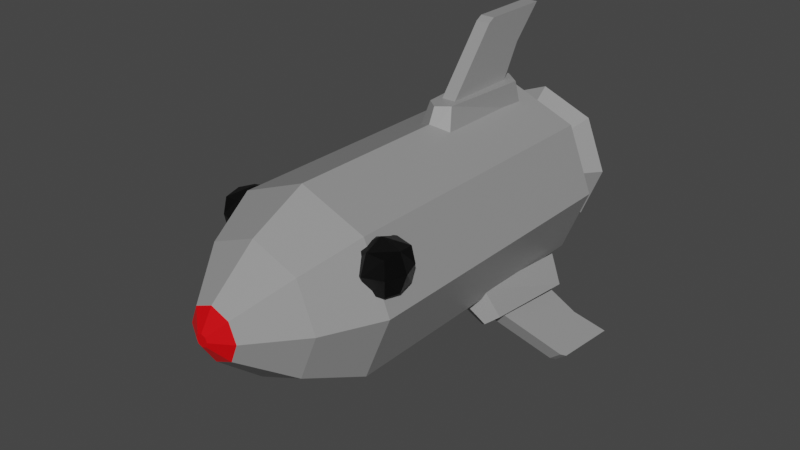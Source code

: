 # Source: homing_missile.blend  (saved by Blender 3.2.14; exported with 4.5.12 LTS)
import bpy
from mathutils import Matrix  # noqa: F401  (used for matrix-valued properties, if any)

bpy.ops.wm.read_factory_settings(use_empty=True)
scene = bpy.context.scene
scene.name = 'Scene'

# ---- collections
col_main_body = bpy.data.collections.new('Main body'); scene.collection.children.link(col_main_body)
col_eyes = bpy.data.collections.new('Eyes'); scene.collection.children.link(col_eyes)
col_fins = bpy.data.collections.new('Fins'); scene.collection.children.link(col_fins)
col_bottom_left = bpy.data.collections.new('Bottom left'); col_fins.children.link(col_bottom_left)
col_bottom_right = bpy.data.collections.new('Bottom right'); col_fins.children.link(col_bottom_right)
col_top = bpy.data.collections.new('Top '); col_fins.children.link(col_top)

# ---- materials (node trees are filled in below, after node groups)
mat_material = bpy.data.materials.new('Material')
mat_material.alpha_threshold = 0.0
mat_material.use_transparent_shadow = False
mat_material.line_color = (0.0, 0.0, 0.0, 1.0)
mat_material_002 = bpy.data.materials.new('Material.002')
mat_material_002.alpha_threshold = 0.0
mat_material_002.use_transparent_shadow = False
mat_material_002.line_color = (0.0, 0.0, 0.0, 1.0)
mat_material_001 = bpy.data.materials.new('Material.001')
mat_material_001.alpha_threshold = 0.0
mat_material_001.use_transparent_shadow = False
mat_material_001.line_color = (0.0, 0.0, 0.0, 1.0)

# ---- material node trees
mat_material.use_nodes = True; mat_material.node_tree.nodes.clear()
_N = mat_material.node_tree.nodes; _L = mat_material.node_tree.links
n0 = _N.new('ShaderNodeOutputMaterial'); n0.name = 'Material Output'; n0.location = (300, 300)
n1 = _N.new('ShaderNodeBsdfPrincipled'); n1.name = 'Principled BSDF'; n1.location = (10, 300)
n1.distribution = 'GGX'
n1.subsurface_method = 'RANDOM_WALK_SKIN'
n1.inputs[0].default_value = (0.2957, 0.2957, 0.2957, 1.0)
n1.inputs[2].default_value = 0.4
n1.inputs[3].default_value = 1.45
n1.inputs[27].default_value = (0.0, 0.0, 0.0, 1.0)
n1.inputs[28].default_value = 1.0
_L.new(n1.outputs[0], n0.inputs[0])
n0.is_active_output = True
mat_material_002.use_nodes = True; mat_material_002.node_tree.nodes.clear()
_N = mat_material_002.node_tree.nodes; _L = mat_material_002.node_tree.links
n0 = _N.new('ShaderNodeOutputMaterial'); n0.name = 'Material Output'; n0.location = (300, 300)
n1 = _N.new('ShaderNodeBsdfPrincipled'); n1.name = 'Principled BSDF'; n1.location = (10, 300)
n1.distribution = 'GGX'
n1.subsurface_method = 'RANDOM_WALK_SKIN'
n1.inputs[0].default_value = (0.8, 0.0, 0.003043, 1.0)
n1.inputs[2].default_value = 0.4
n1.inputs[3].default_value = 1.45
n1.inputs[27].default_value = (0.0, 0.0, 0.0, 1.0)
n1.inputs[28].default_value = 1.0
_L.new(n1.outputs[0], n0.inputs[0])
n0.is_active_output = True
mat_material_001.use_nodes = True; mat_material_001.node_tree.nodes.clear()
_N = mat_material_001.node_tree.nodes; _L = mat_material_001.node_tree.links
n0 = _N.new('ShaderNodeOutputMaterial'); n0.name = 'Material Output'; n0.location = (300, 300)
n1 = _N.new('ShaderNodeBsdfPrincipled'); n1.name = 'Principled BSDF'; n1.location = (10, 300)
n1.distribution = 'GGX'
n1.subsurface_method = 'RANDOM_WALK_SKIN'
n1.inputs[0].default_value = (0.0, 0.0, 0.0, 1.0)
n1.inputs[2].default_value = 0.4
n1.inputs[3].default_value = 1.45
n1.inputs[27].default_value = (0.0, 0.0, 0.0, 1.0)
n1.inputs[28].default_value = 1.0
_L.new(n1.outputs[0], n0.inputs[0])
n0.is_active_output = True

# ---- world
world_world = bpy.data.worlds.new('World'); scene.world = world_world
world_world.use_nodes = True; world_world.node_tree.nodes.clear()
_N = world_world.node_tree.nodes; _L = world_world.node_tree.links
n0 = _N.new('ShaderNodeOutputWorld'); n0.name = 'World Output'; n0.location = (300, 300)
n1 = _N.new('ShaderNodeBackground'); n1.name = 'Background'; n1.location = (10, 300)
n1.inputs[0].default_value = (0.05088, 0.05088, 0.05088, 1.0)
_L.new(n1.outputs[0], n0.inputs[0])
n0.is_active_output = True
world_world.color = (0.05088, 0.05088, 0.05088)
world_world.use_sun_shadow = False
world_world.sun_shadow_jitter_overblur = 0.0

# ---- meshes
me_cube = bpy.data.meshes.new('Cube')
me_cube.from_pydata([(0.4428, 2.296, 0.4428), (0.4428, 2.296, -0.4428), (1.0, -2.296, 1.0), (1.0, -2.296, -1.0), (-0.4428, 2.296, 0.4428), (-0.4428, 2.296, -0.4428), (-1.0, -2.296, 1.0), (-1.0, -2.296, -1.0), (0.0, 2.296, 0.6197), (0.6197, 2.296, 1.94e-08), (-0.6197, 2.296, 1.94e-08), (0.0, 2.296, -0.6197), (-1.4, -2.296, 0.0), (0.0, -2.296, 1.4), (1.4, -2.296, 0.0), (0.0, -2.296, -1.4), (0.0, 2.296, -1.4), (-1.0, 2.296, -1.0), (1.4, 2.296, 0.0), (1.0, 2.296, -1.0), (-1.4, 2.296, 0.0), (0.0, 2.296, 1.4), (1.0, 2.296, 1.0), (-1.0, 2.296, 1.0), (0.4428, 2.401, 0.4428), (0.4428, 2.401, -0.4428), (-0.4428, 2.401, 0.4428), (-0.4428, 2.401, -0.4428), (0.0, 2.401, 0.6197), (0.6197, 2.401, 1.94e-08), (-0.6197, 2.401, 1.94e-08), (0.0, 2.401, -0.6197), (0.5999, 2.756, 0.5999), (0.5999, 2.756, -0.5999), (-0.5999, 2.756, 0.5999), (-0.5999, 2.756, -0.5999), (0.0, 2.756, 0.8396), (0.8396, 2.756, -8.372e-08), (-0.8396, 2.756, -8.372e-08), (0.0, 2.756, -0.8396), (0.8115, 3.125, 0.8115), (0.8115, 3.125, -0.8115), (-0.8115, 3.125, 0.8115), (-0.8115, 3.125, -0.8115), (0.0, 3.125, 1.136), (1.136, 3.125, -9.961e-08), (-1.136, 3.125, -9.961e-08), (0.0, 3.125, -1.136), (0.7052, -3.153, 0.7052), (0.7052, -3.153, -0.7052), (-0.7052, -3.153, 0.7052), (-0.7052, -3.153, -0.7052), (-0.987, -3.153, 4.554e-08), (0.0, -3.153, 0.987), (0.987, -3.153, 4.554e-08), (0.0, -3.153, -0.987), (0.2799, -3.86, 0.2799), (0.2799, -3.86, -0.2799), (-0.2799, -3.86, 0.2799), (-0.2799, -3.86, -0.2799), (-0.3918, -3.86, -2.396e-08), (0.0, -3.86, 0.3918), (0.3918, -3.86, -2.396e-08), (0.0, -3.86, -0.3918)], [], [(14, 2, 48, 54), (12, 6, 23, 20), (15, 16, 19, 3), (2, 14, 18, 22), (5, 10, 30, 27), (5, 11, 16, 17), (1, 9, 18, 19), (10, 5, 17, 20), (0, 8, 21, 22), (8, 4, 23, 21), (9, 0, 22, 18), (4, 10, 20, 23), (11, 1, 19, 16), (30, 26, 34, 38), (11, 5, 27, 31), (1, 11, 31, 25), (0, 9, 29, 24), (8, 0, 24, 28), (9, 1, 25, 29), (10, 4, 26, 30), (4, 8, 28, 26), (38, 34, 42, 46), (26, 28, 36, 34), (27, 30, 38, 35), (31, 27, 35, 39), (25, 31, 39, 33), (24, 29, 37, 32), (28, 24, 32, 36), (29, 25, 33, 37), (43, 46, 42, 44, 40, 45, 41, 47), (34, 36, 44, 42), (35, 38, 46, 43), (39, 35, 43, 47), (33, 39, 47, 41), (32, 37, 45, 40), (36, 32, 40, 44), (37, 33, 41, 45), (50, 52, 60, 58), (12, 7, 51, 52), (6, 12, 52, 50), (7, 15, 55, 51), (15, 3, 49, 55), (2, 13, 53, 48), (13, 6, 50, 53), (3, 14, 54, 49), (51, 55, 63, 59), (48, 53, 61, 56), (55, 49, 57, 63), (49, 54, 62, 57), (54, 48, 56, 62), (52, 51, 59, 60), (53, 50, 58, 61), (13, 21, 23, 6), (22, 21, 13, 2), (19, 18, 14, 3), (17, 16, 15, 7), (17, 7, 12, 20)])
_uv = me_cube.uv_layers.new(name='UVMap')
_uv.uv.foreach_set('vector', [0.5, 0.75, 0.625, 0.75, 0.625, 0.75, 0.5, 0.75, 0.5, 0.0, 0.625, 0.0, 0.625, 0.25, 0.5, 0.25, 0.25, 0.75, 0.375, 0.375, 0.375, 0.5, 0.375, 0.75, 0.625, 0.75, 0.5, 0.75, 0.5, 0.5, 0.625, 0.5, 0.4062, 0.2812, 0.5, 0.2686, 0.5, 0.2686, 0.4062, 0.2812, 0.4062, 0.2812, 0.3936, 0.375, 0.375, 0.375, 0.375, 0.25, 0.4062, 0.4688, 0.5, 0.4814, 0.5, 0.5, 0.375, 0.5, 0.5, 0.2686, 0.4062, 0.2812, 0.375, 0.25, 0.5, 0.25, 0.5938, 0.4688, 0.6064, 0.375, 0.625, 0.375, 0.625, 0.5, 0.6064, 0.375, 0.5938, 0.2812, 0.625, 0.25, 0.625, 0.375, 0.5, 0.4814, 0.5938, 0.4688, 0.625, 0.5, 0.5, 0.5, 0.5938, 0.2812, 0.5, 0.2686, 0.5, 0.25, 0.625, 0.25, 0.3936, 0.375, 0.4062, 0.4688, 0.375, 0.5, 0.375, 0.375, 0.5, 0.2686, 0.5938, 0.2812, 0.5938, 0.2812, 0.5, 0.2686, 0.3936, 0.375, 0.4062, 0.2812, 0.4062, 0.2812, 0.3936, 0.375, 0.4062, 0.4688, 0.3936, 0.375, 0.3936, 0.375, 0.4062, 0.4688, 0.5938, 0.4688, 0.5, 0.4814, 0.5, 0.4814, 0.5938, 0.4688, 0.6064, 0.375, 0.5938, 0.4688, 0.5938, 0.4688, 0.6064, 0.375, 0.5, 0.4814, 0.4062, 0.4688, 0.4062, 0.4688, 0.5, 0.4814, 0.5, 0.2686, 0.5938, 0.2812, 0.5938, 0.2812, 0.5, 0.2686, 0.5938, 0.2812, 0.6064, 0.375, 0.6064, 0.375, 0.5938, 0.2812, 0.5, 0.2686, 0.5938, 0.2812, 0.5938, 0.2812, 0.5, 0.2686, 0.5938, 0.2812, 0.6064, 0.375, 0.6064, 0.375, 0.5938, 0.2812, 0.4062, 0.2812, 0.5, 0.2686, 0.5, 0.2686, 0.4062, 0.2812, 0.3936, 0.375, 0.4062, 0.2812, 0.4062, 0.2812, 0.3936, 0.375, 0.4062, 0.4688, 0.3936, 0.375, 0.3936, 0.375, 0.4062, 0.4688, 0.5938, 0.4688, 0.5, 0.4814, 0.5, 0.4814, 0.5938, 0.4688, 0.6064, 0.375, 0.5938, 0.4688, 0.5938, 0.4688, 0.6064, 0.375, 0.5, 0.4814, 0.4062, 0.4688, 0.4062, 0.4688, 0.5, 0.4814, 0.4062, 0.2812, 0.5, 0.2686, 0.5938, 0.2812, 0.6064, 0.375, 0.5938, 0.4688, 0.5, 0.4814, 0.4062, 0.4688, 0.3936, 0.375, 0.5938, 0.2812, 0.6064, 0.375, 0.6064, 0.375, 0.5938, 0.2812, 0.4062, 0.2812, 0.5, 0.2686, 0.5, 0.2686, 0.4062, 0.2812, 0.3936, 0.375, 0.4062, 0.2812, 0.4062, 0.2812, 0.3936, 0.375, 0.4062, 0.4688, 0.3936, 0.375, 0.3936, 0.375, 0.4062, 0.4688, 0.5938, 0.4688, 0.5, 0.4814, 0.5, 0.4814, 0.5938, 0.4688, 0.6064, 0.375, 0.5938, 0.4688, 0.5938, 0.4688, 0.6064, 0.375, 0.5, 0.4814, 0.4062, 0.4688, 0.4062, 0.4688, 0.5, 0.4814, 0.625, 0.0, 0.5, 0.0, 0.5, 0.0, 0.625, 0.0, 0.5, 0.0, 0.375, 0.0, 0.375, 0.0, 0.5, 0.0, 0.625, 0.0, 0.5, 0.0, 0.5, 0.0, 0.625, 0.0, 0.125, 0.75, 0.25, 0.75, 0.25, 0.75, 0.125, 0.75, 0.25, 0.75, 0.375, 0.75, 0.375, 0.75, 0.25, 0.75, 0.625, 0.75, 0.75, 0.75, 0.75, 0.75, 0.625, 0.75, 0.75, 0.75, 0.875, 0.75, 0.875, 0.75, 0.75, 0.75, 0.375, 0.75, 0.5, 0.75, 0.5, 0.75, 0.375, 0.75, 0.125, 0.75, 0.25, 0.75, 0.25, 0.75, 0.125, 0.75, 0.625, 0.75, 0.75, 0.75, 0.75, 0.75, 0.625, 0.75, 0.25, 0.75, 0.375, 0.75, 0.375, 0.75, 0.25, 0.75, 0.375, 0.75, 0.5, 0.75, 0.5, 0.75, 0.375, 0.75, 0.5, 0.75, 0.625, 0.75, 0.625, 0.75, 0.5, 0.75, 0.5, 0.0, 0.375, 0.0, 0.375, 0.0, 0.5, 0.0, 0.75, 0.75, 0.875, 0.75, 0.875, 0.75, 0.75, 0.75, 0.75, 0.75, 0.625, 0.375, 0.625, 0.25, 0.625, 0.0, 0.625, 0.5, 0.625, 0.375, 0.75, 0.75, 0.625, 0.75, 0.375, 0.5, 0.5, 0.5, 0.5, 0.75, 0.375, 0.75, 0.375, 0.25, 0.375, 0.375, 0.25, 0.75, 0.125, 0.75, 0.375, 0.25, 0.375, 0.0, 0.5, 0.0, 0.5, 0.25])
me_cube.materials.append(mat_material)
me_cube.use_mirror_vertex_groups = False
me_cube.update()
me_cube_021 = bpy.data.meshes.new('Cube.021')
me_cube_021.from_pydata([(0.2799, -3.86, 0.2799), (0.2799, -3.86, -0.2799), (-0.2799, -3.86, 0.2799), (-0.2799, -3.86, -0.2799), (-0.3918, -3.86, -2.396e-08), (0.0, -3.86, 0.3918), (0.3918, -3.86, -2.396e-08), (0.0, -3.86, -0.3918), (-0.09139, -4.049, -3.13e-08), (-0.0653, -4.049, 0.0653), (0.09139, -4.049, -3.13e-08), (0.0653, -4.049, -0.0653), (-2.856e-09, -4.049, 0.09139), (-2.856e-09, -4.049, -0.09139), (-0.0653, -4.049, -0.0653), (0.0653, -4.049, 0.0653)], [], [(1, 7, 3, 4, 2, 5, 0, 6), (11, 10, 15, 12, 9, 8, 14, 13), (0, 5, 12, 15), (7, 1, 11, 13), (1, 6, 10, 11), (6, 0, 15, 10), (4, 3, 14, 8), (5, 2, 9, 12), (2, 4, 8, 9), (3, 7, 13, 14)])
_uv = me_cube_021.uv_layers.new(name='UVMap')
_uv.uv.foreach_set('vector', [0.375, 0.75, 0.375, 0.875, 0.375, 1.0, 0.5, 1.0, 0.625, 1.0, 0.625, 0.875, 0.625, 0.75, 0.5, 0.75, 0.375, 0.75, 0.5, 0.75, 0.625, 0.75, 0.625, 0.875, 0.625, 1.0, 0.5, 1.0, 0.375, 1.0, 0.375, 0.875, 0.625, 0.75, 0.625, 0.875, 0.625, 0.875, 0.625, 0.75, 0.375, 0.875, 0.375, 0.75, 0.375, 0.75, 0.375, 0.875, 0.375, 0.75, 0.5, 0.75, 0.5, 0.75, 0.375, 0.75, 0.5, 0.75, 0.625, 0.75, 0.625, 0.75, 0.5, 0.75, 0.5, 1.0, 0.375, 1.0, 0.375, 1.0, 0.5, 1.0, 0.625, 0.875, 0.625, 1.0, 0.625, 1.0, 0.625, 0.875, 0.625, 1.0, 0.5, 1.0, 0.5, 1.0, 0.625, 1.0, 0.375, 1.0, 0.375, 0.875, 0.375, 0.875, 0.375, 1.0])
me_cube_021.materials.append(mat_material_002)
me_cube_021.use_mirror_vertex_groups = False
me_cube_021.update()
me_cube_019 = bpy.data.meshes.new('Cube.019')
me_cube_019.from_pydata([(-0.8809, -0.8809, -0.8809), (-0.8809, -0.8809, 0.8809), (-0.8809, 0.8809, -0.8809), (-0.8809, 0.8809, 0.8809), (0.8809, -0.8809, -0.8809), (0.8809, -0.8809, 0.8809), (0.8809, 0.8809, -0.8809), (0.8809, 0.8809, 0.8809), (-1.0, 0.0, -1.0), (-1.0, -1.0, 0.0), (-1.0, 0.0, 1.0), (-1.0, 1.0, 0.0), (0.0, 1.0, -1.0), (0.0, 1.0, 1.0), (1.0, 1.0, 0.0), (1.0, 0.0, -1.0), (1.0, 0.0, 1.0), (1.0, -1.0, 0.0), (0.0, -1.0, -1.0), (0.0, -1.0, 1.0), (0.0, 0.0, 1.369), (0.0, 0.0, -1.369), (0.0, -1.369, -3.52e-07), (1.369, 0.0, -3.52e-07), (0.0, 1.369, -3.52e-07), (-1.369, 0.0, -3.52e-07)], [], [(25, 10, 3, 11), (24, 13, 7, 14), (23, 16, 5, 17), (22, 19, 1, 9), (21, 15, 4, 18), (20, 10, 1, 19), (16, 20, 19, 5), (7, 13, 20, 16), (13, 3, 10, 20), (8, 21, 18, 0), (2, 12, 21, 8), (12, 6, 15, 21), (18, 22, 9, 0), (4, 17, 22, 18), (17, 5, 19, 22), (15, 23, 17, 4), (6, 14, 23, 15), (14, 7, 16, 23), (12, 24, 14, 6), (2, 11, 24, 12), (11, 3, 13, 24), (8, 25, 11, 2), (0, 9, 25, 8), (9, 1, 10, 25)])
_uv = me_cube_019.uv_layers.new(name='UVMap')
_uv.uv.foreach_set('vector', [0.5, 0.125, 0.625, 0.125, 0.625, 0.25, 0.5, 0.25, 0.5, 0.375, 0.625, 0.375, 0.625, 0.5, 0.5, 0.5, 0.5, 0.625, 0.625, 0.625, 0.625, 0.75, 0.5, 0.75, 0.5, 0.875, 0.625, 0.875, 0.625, 1.0, 0.5, 1.0, 0.25, 0.625, 0.375, 0.625, 0.375, 0.75, 0.25, 0.75, 0.75, 0.625, 0.875, 0.625, 0.875, 0.75, 0.75, 0.75, 0.625, 0.625, 0.75, 0.625, 0.75, 0.75, 0.625, 0.75, 0.625, 0.5, 0.75, 0.5, 0.75, 0.625, 0.625, 0.625, 0.75, 0.5, 0.875, 0.5, 0.875, 0.625, 0.75, 0.625, 0.125, 0.625, 0.25, 0.625, 0.25, 0.75, 0.125, 0.75, 0.125, 0.5, 0.25, 0.5, 0.25, 0.625, 0.125, 0.625, 0.25, 0.5, 0.375, 0.5, 0.375, 0.625, 0.25, 0.625, 0.375, 0.875, 0.5, 0.875, 0.5, 1.0, 0.375, 1.0, 0.375, 0.75, 0.5, 0.75, 0.5, 0.875, 0.375, 0.875, 0.5, 0.75, 0.625, 0.75, 0.625, 0.875, 0.5, 0.875, 0.375, 0.625, 0.5, 0.625, 0.5, 0.75, 0.375, 0.75, 0.375, 0.5, 0.5, 0.5, 0.5, 0.625, 0.375, 0.625, 0.5, 0.5, 0.625, 0.5, 0.625, 0.625, 0.5, 0.625, 0.375, 0.375, 0.5, 0.375, 0.5, 0.5, 0.375, 0.5, 0.375, 0.25, 0.5, 0.25, 0.5, 0.375, 0.375, 0.375, 0.5, 0.25, 0.625, 0.25, 0.625, 0.375, 0.5, 0.375, 0.375, 0.125, 0.5, 0.125, 0.5, 0.25, 0.375, 0.25, 0.375, 0.0, 0.5, 0.0, 0.5, 0.125, 0.375, 0.125, 0.5, 0.0, 0.625, 0.0, 0.625, 0.125, 0.5, 0.125])
me_cube_019.materials.append(mat_material_001)
me_cube_019.update()
me_cube_020 = bpy.data.meshes.new('Cube.020')
me_cube_020.from_pydata([(-0.8809, -0.8809, -0.8809), (-0.8809, -0.8809, 0.8809), (-0.8809, 0.8809, -0.8809), (-0.8809, 0.8809, 0.8809), (0.8809, -0.8809, -0.8809), (0.8809, -0.8809, 0.8809), (0.8809, 0.8809, -0.8809), (0.8809, 0.8809, 0.8809), (-1.0, 0.0, -1.0), (-1.0, -1.0, 0.0), (-1.0, 0.0, 1.0), (-1.0, 1.0, 0.0), (0.0, 1.0, -1.0), (0.0, 1.0, 1.0), (1.0, 1.0, 0.0), (1.0, 0.0, -1.0), (1.0, 0.0, 1.0), (1.0, -1.0, 0.0), (0.0, -1.0, -1.0), (0.0, -1.0, 1.0), (0.0, 0.0, 1.369), (0.0, 0.0, -1.369), (0.0, -1.369, -3.52e-07), (1.369, 0.0, -3.52e-07), (0.0, 1.369, -3.52e-07), (-1.369, 0.0, -3.52e-07)], [], [(25, 10, 3, 11), (24, 13, 7, 14), (23, 16, 5, 17), (22, 19, 1, 9), (21, 15, 4, 18), (20, 10, 1, 19), (16, 20, 19, 5), (7, 13, 20, 16), (13, 3, 10, 20), (8, 21, 18, 0), (2, 12, 21, 8), (12, 6, 15, 21), (18, 22, 9, 0), (4, 17, 22, 18), (17, 5, 19, 22), (15, 23, 17, 4), (6, 14, 23, 15), (14, 7, 16, 23), (12, 24, 14, 6), (2, 11, 24, 12), (11, 3, 13, 24), (8, 25, 11, 2), (0, 9, 25, 8), (9, 1, 10, 25)])
_uv = me_cube_020.uv_layers.new(name='UVMap')
_uv.uv.foreach_set('vector', [0.5, 0.125, 0.625, 0.125, 0.625, 0.25, 0.5, 0.25, 0.5, 0.375, 0.625, 0.375, 0.625, 0.5, 0.5, 0.5, 0.5, 0.625, 0.625, 0.625, 0.625, 0.75, 0.5, 0.75, 0.5, 0.875, 0.625, 0.875, 0.625, 1.0, 0.5, 1.0, 0.25, 0.625, 0.375, 0.625, 0.375, 0.75, 0.25, 0.75, 0.75, 0.625, 0.875, 0.625, 0.875, 0.75, 0.75, 0.75, 0.625, 0.625, 0.75, 0.625, 0.75, 0.75, 0.625, 0.75, 0.625, 0.5, 0.75, 0.5, 0.75, 0.625, 0.625, 0.625, 0.75, 0.5, 0.875, 0.5, 0.875, 0.625, 0.75, 0.625, 0.125, 0.625, 0.25, 0.625, 0.25, 0.75, 0.125, 0.75, 0.125, 0.5, 0.25, 0.5, 0.25, 0.625, 0.125, 0.625, 0.25, 0.5, 0.375, 0.5, 0.375, 0.625, 0.25, 0.625, 0.375, 0.875, 0.5, 0.875, 0.5, 1.0, 0.375, 1.0, 0.375, 0.75, 0.5, 0.75, 0.5, 0.875, 0.375, 0.875, 0.5, 0.75, 0.625, 0.75, 0.625, 0.875, 0.5, 0.875, 0.375, 0.625, 0.5, 0.625, 0.5, 0.75, 0.375, 0.75, 0.375, 0.5, 0.5, 0.5, 0.5, 0.625, 0.375, 0.625, 0.5, 0.5, 0.625, 0.5, 0.625, 0.625, 0.5, 0.625, 0.375, 0.375, 0.5, 0.375, 0.5, 0.5, 0.375, 0.5, 0.375, 0.25, 0.5, 0.25, 0.5, 0.375, 0.375, 0.375, 0.5, 0.25, 0.625, 0.25, 0.625, 0.375, 0.5, 0.375, 0.375, 0.125, 0.5, 0.125, 0.5, 0.25, 0.375, 0.25, 0.375, 0.0, 0.5, 0.0, 0.5, 0.125, 0.375, 0.125, 0.5, 0.0, 0.625, 0.0, 0.625, 0.125, 0.5, 0.125])
me_cube_020.materials.append(mat_material_001)
me_cube_020.update()
me_cube_014 = bpy.data.meshes.new('Cube.014')
me_cube_014.from_pydata([(-1.0, -0.9066, -1.0), (-0.6693, -0.7414, 1.0), (-1.0, 1.0, -1.0), (-1.0, 0.8282, 1.0), (1.0, -0.9066, -1.0), (0.6693, -0.7414, 1.0), (1.0, 1.0, -1.0), (1.0, 0.8282, 1.0), (0.0, -0.9066, 1.0), (0.0, -1.146, -1.0), (0.0, 1.079, 1.0), (0.0, 1.238, -1.0)], [], [(0, 1, 3, 2), (2, 3, 10, 7, 6, 11), (6, 7, 5, 4), (4, 5, 8, 1, 0, 9), (2, 11, 6, 4, 9, 0), (7, 10, 3, 1, 8, 5)])
_uv = me_cube_014.uv_layers.new(name='UVMap')
_uv.uv.foreach_set('vector', [0.375, 0.0, 0.625, 0.0, 0.625, 0.25, 0.375, 0.25, 0.375, 0.25, 0.625, 0.25, 0.625, 0.375, 0.625, 0.5, 0.375, 0.5, 0.375, 0.375, 0.375, 0.5, 0.625, 0.5, 0.625, 0.75, 0.375, 0.75, 0.375, 0.75, 0.625, 0.75, 0.625, 0.875, 0.625, 1.0, 0.375, 1.0, 0.375, 0.875, 0.125, 0.5, 0.25, 0.5, 0.375, 0.5, 0.375, 0.75, 0.25, 0.75, 0.125, 0.75, 0.625, 0.5, 0.75, 0.5, 0.875, 0.5, 0.875, 0.75, 0.75, 0.75, 0.625, 0.75])
me_cube_014.materials.append(mat_material)
me_cube_014.update()
me_cube_015 = bpy.data.meshes.new('Cube.015')
me_cube_015.from_pydata([(-1.0, -1.0, -1.0), (-1.0, 0.4341, 0.8926), (-1.0, 1.0, -1.0), (-1.0, 1.6, 0.1377), (1.0, -1.0, -1.0), (1.0, 0.4341, 0.8926), (1.0, 1.0, -1.0), (1.0, 1.6, 0.1377), (1.0, 0.6056, 1.0), (-1.0, 0.6056, 1.0), (1.0, 2.366, 1.0), (-1.0, 2.366, 1.0)], [], [(0, 1, 9, 11, 3, 2), (2, 3, 7, 6), (6, 7, 10, 8, 5, 4), (4, 5, 1, 0), (2, 6, 4, 0), (11, 10, 7, 3), (10, 11, 9, 8), (8, 9, 1, 5)])
_uv = me_cube_015.uv_layers.new(name='UVMap')
_uv.uv.foreach_set('vector', [0.375, 0.0, 0.625, 0.0, 0.625, 0.125, 0.625, 0.1875, 0.625, 0.25, 0.375, 0.25, 0.375, 0.25, 0.625, 0.25, 0.625, 0.5, 0.375, 0.5, 0.375, 0.5, 0.625, 0.5, 0.625, 0.5625, 0.625, 0.625, 0.625, 0.75, 0.375, 0.75, 0.375, 0.75, 0.625, 0.75, 0.625, 1.0, 0.375, 1.0, 0.125, 0.5, 0.375, 0.5, 0.375, 0.75, 0.125, 0.75, 0.625, 0.1875, 0.625, 0.5625, 0.625, 0.5, 0.625, 0.25, 0.625, 0.5625, 0.625, 0.1875, 0.625, 0.125, 0.625, 0.625, 0.625, 0.625, 0.625, 0.125, 0.625, 0.0, 0.625, 0.75])
me_cube_015.materials.append(mat_material)
me_cube_015.update()
me_cube_009 = bpy.data.meshes.new('Cube.009')
me_cube_009.from_pydata([(-1.0, -0.9066, -1.0), (-0.6693, -0.7414, 1.0), (-1.0, 1.0, -1.0), (-1.0, 0.8282, 1.0), (1.0, -0.9066, -1.0), (0.6693, -0.7414, 1.0), (1.0, 1.0, -1.0), (1.0, 0.8282, 1.0), (0.0, -0.9066, 1.0), (0.0, -1.146, -1.0), (0.0, 1.079, 1.0), (0.0, 1.238, -1.0)], [], [(0, 1, 3, 2), (2, 3, 10, 7, 6, 11), (6, 7, 5, 4), (4, 5, 8, 1, 0, 9), (2, 11, 6, 4, 9, 0), (7, 10, 3, 1, 8, 5)])
_uv = me_cube_009.uv_layers.new(name='UVMap')
_uv.uv.foreach_set('vector', [0.375, 0.0, 0.625, 0.0, 0.625, 0.25, 0.375, 0.25, 0.375, 0.25, 0.625, 0.25, 0.625, 0.375, 0.625, 0.5, 0.375, 0.5, 0.375, 0.375, 0.375, 0.5, 0.625, 0.5, 0.625, 0.75, 0.375, 0.75, 0.375, 0.75, 0.625, 0.75, 0.625, 0.875, 0.625, 1.0, 0.375, 1.0, 0.375, 0.875, 0.125, 0.5, 0.25, 0.5, 0.375, 0.5, 0.375, 0.75, 0.25, 0.75, 0.125, 0.75, 0.625, 0.5, 0.75, 0.5, 0.875, 0.5, 0.875, 0.75, 0.75, 0.75, 0.625, 0.75])
me_cube_009.materials.append(mat_material)
me_cube_009.update()
me_cube_010 = bpy.data.meshes.new('Cube.010')
me_cube_010.from_pydata([(-1.0, -1.0, -1.0), (-1.0, 0.4341, 0.8926), (-1.0, 1.0, -1.0), (-1.0, 1.6, 0.1377), (1.0, -1.0, -1.0), (1.0, 0.4341, 0.8926), (1.0, 1.0, -1.0), (1.0, 1.6, 0.1377), (1.0, 0.6056, 1.0), (-1.0, 0.6056, 1.0), (1.0, 2.366, 1.0), (-1.0, 2.366, 1.0)], [], [(0, 1, 9, 11, 3, 2), (2, 3, 7, 6), (6, 7, 10, 8, 5, 4), (4, 5, 1, 0), (2, 6, 4, 0), (11, 10, 7, 3), (10, 11, 9, 8), (8, 9, 1, 5)])
_uv = me_cube_010.uv_layers.new(name='UVMap')
_uv.uv.foreach_set('vector', [0.375, 0.0, 0.625, 0.0, 0.625, 0.125, 0.625, 0.1875, 0.625, 0.25, 0.375, 0.25, 0.375, 0.25, 0.625, 0.25, 0.625, 0.5, 0.375, 0.5, 0.375, 0.5, 0.625, 0.5, 0.625, 0.5625, 0.625, 0.625, 0.625, 0.75, 0.375, 0.75, 0.375, 0.75, 0.625, 0.75, 0.625, 1.0, 0.375, 1.0, 0.125, 0.5, 0.375, 0.5, 0.375, 0.75, 0.125, 0.75, 0.625, 0.1875, 0.625, 0.5625, 0.625, 0.5, 0.625, 0.25, 0.625, 0.5625, 0.625, 0.1875, 0.625, 0.125, 0.625, 0.625, 0.625, 0.625, 0.625, 0.125, 0.625, 0.0, 0.625, 0.75])
me_cube_010.materials.append(mat_material)
me_cube_010.update()
me_cube_001 = bpy.data.meshes.new('Cube.001')
me_cube_001.from_pydata([(-1.0, -0.9066, -1.0), (-0.6693, -0.7414, 1.0), (-1.0, 1.0, -1.0), (-1.0, 0.8282, 1.0), (1.0, -0.9066, -1.0), (0.6693, -0.7414, 1.0), (1.0, 1.0, -1.0), (1.0, 0.8282, 1.0), (0.0, -0.9066, 1.0), (0.0, -1.146, -1.0), (0.0, 1.079, 1.0), (0.0, 1.238, -1.0)], [], [(0, 1, 3, 2), (2, 3, 10, 7, 6, 11), (6, 7, 5, 4), (4, 5, 8, 1, 0, 9), (2, 11, 6, 4, 9, 0), (7, 10, 3, 1, 8, 5)])
_uv = me_cube_001.uv_layers.new(name='UVMap')
_uv.uv.foreach_set('vector', [0.375, 0.0, 0.625, 0.0, 0.625, 0.25, 0.375, 0.25, 0.375, 0.25, 0.625, 0.25, 0.625, 0.375, 0.625, 0.5, 0.375, 0.5, 0.375, 0.375, 0.375, 0.5, 0.625, 0.5, 0.625, 0.75, 0.375, 0.75, 0.375, 0.75, 0.625, 0.75, 0.625, 0.875, 0.625, 1.0, 0.375, 1.0, 0.375, 0.875, 0.125, 0.5, 0.25, 0.5, 0.375, 0.5, 0.375, 0.75, 0.25, 0.75, 0.125, 0.75, 0.625, 0.5, 0.75, 0.5, 0.875, 0.5, 0.875, 0.75, 0.75, 0.75, 0.625, 0.75])
me_cube_001.materials.append(mat_material)
me_cube_001.update()
me_cube_002 = bpy.data.meshes.new('Cube.002')
me_cube_002.from_pydata([(-1.0, -1.0, -1.0), (-1.0, 0.4341, 0.8926), (-1.0, 1.0, -1.0), (-1.0, 1.6, 0.1377), (1.0, -1.0, -1.0), (1.0, 0.4341, 0.8926), (1.0, 1.0, -1.0), (1.0, 1.6, 0.1377), (1.0, 0.6056, 1.0), (-1.0, 0.6056, 1.0), (1.0, 2.366, 1.0), (-1.0, 2.366, 1.0)], [], [(0, 1, 9, 11, 3, 2), (2, 3, 7, 6), (6, 7, 10, 8, 5, 4), (4, 5, 1, 0), (2, 6, 4, 0), (11, 10, 7, 3), (10, 11, 9, 8), (8, 9, 1, 5)])
_uv = me_cube_002.uv_layers.new(name='UVMap')
_uv.uv.foreach_set('vector', [0.375, 0.0, 0.625, 0.0, 0.625, 0.125, 0.625, 0.1875, 0.625, 0.25, 0.375, 0.25, 0.375, 0.25, 0.625, 0.25, 0.625, 0.5, 0.375, 0.5, 0.375, 0.5, 0.625, 0.5, 0.625, 0.5625, 0.625, 0.625, 0.625, 0.75, 0.375, 0.75, 0.375, 0.75, 0.625, 0.75, 0.625, 1.0, 0.375, 1.0, 0.125, 0.5, 0.375, 0.5, 0.375, 0.75, 0.125, 0.75, 0.625, 0.1875, 0.625, 0.5625, 0.625, 0.5, 0.625, 0.25, 0.625, 0.5625, 0.625, 0.1875, 0.625, 0.125, 0.625, 0.625, 0.625, 0.625, 0.625, 0.125, 0.625, 0.0, 0.625, 0.75])
me_cube_002.materials.append(mat_material)
me_cube_002.update()

# ---- objects
ob_cube = bpy.data.objects.new('Cube', me_cube)
ob_cube_008 = bpy.data.objects.new('Cube.008', me_cube_021)
ob_cube_004 = bpy.data.objects.new('Cube.004', me_cube_019)
ob_cube_005 = bpy.data.objects.new('Cube.005', me_cube_020)
ob_cube_010 = bpy.data.objects.new('Cube.010', me_cube_014)
ob_cube_011 = bpy.data.objects.new('Cube.011', me_cube_015)
ob_cube_006 = bpy.data.objects.new('Cube.006', me_cube_009)
ob_cube_007 = bpy.data.objects.new('Cube.007', me_cube_010)
ob_cube_001 = bpy.data.objects.new('Cube.001', me_cube_001)
ob_cube_002 = bpy.data.objects.new('Cube.002', me_cube_002)

# ---- transforms, parenting, visibility, modifiers, constraints
ob_cube.location = (0.0, 0.0, 0.0)
ob_cube.rotation_euler = (-0.0, 1.571, 0.0)
ob_cube.lock_rotations_4d = False
ob_cube.empty_display_type = 'ARROWS'
ob_cube.lineart.crease_threshold = 0.0
ob_cube_008.location = (0.0, 0.0, 0.0)
ob_cube_008.rotation_euler = (-0.0, 1.571, 0.0)
ob_cube_008.lock_rotations_4d = False
ob_cube_008.empty_display_type = 'ARROWS'
ob_cube_008.lineart.crease_threshold = 0.0
ob_cube_004.location = (1.114, -2.102, 0.5736)
ob_cube_004.rotation_euler = (-0.0, 1.571, 0.0)
ob_cube_004.scale = (0.2887, 0.2887, 0.2887)
ob_cube_005.location = (-1.101, -2.102, 0.5736)
ob_cube_005.rotation_euler = (-0.0, 1.571, 0.0)
ob_cube_005.scale = (0.2887, 0.2887, 0.2887)
ob_cube_010.location = (0.9529, 1.01, -1.264)
ob_cube_010.rotation_euler = (3.227, 0.6585, 3.167)
ob_cube_010.scale = (0.2792, 0.8965, 0.2308)
ob_cube_011.location = (1.352, 0.9646, -1.779)
ob_cube_011.rotation_euler = (3.227, 0.6585, 3.167)
ob_cube_011.scale = (0.1088, 0.6143, 0.5766)
ob_cube_006.location = (-0.9287, 1.119, -1.189)
ob_cube_006.rotation_euler = (3.142, -0.6632, 3.142)
ob_cube_006.scale = (0.2792, 0.8965, 0.2308)
ob_cube_007.location = (-1.33, 1.119, -1.703)
ob_cube_007.rotation_euler = (3.142, -0.6632, 3.142)
ob_cube_007.scale = (0.1088, 0.6143, 0.5766)
ob_cube_001.location = (0.0, 1.119, 1.403)
ob_cube_001.scale = (0.2792, 0.8965, 0.2308)
ob_cube_002.location = (0.0, 1.119, 2.056)
ob_cube_002.scale = (0.1088, 0.6143, 0.5766)

# ---- collection membership
col_main_body.objects.link(ob_cube)
col_main_body.objects.link(ob_cube_008)
col_eyes.objects.link(ob_cube_004)
col_eyes.objects.link(ob_cube_005)
col_bottom_left.objects.link(ob_cube_010)
col_bottom_left.objects.link(ob_cube_011)
col_bottom_right.objects.link(ob_cube_006)
col_bottom_right.objects.link(ob_cube_007)
col_top.objects.link(ob_cube_001)
col_top.objects.link(ob_cube_002)

# ---- scene / render settings (as saved in the file)
scene.frame_start = 1; scene.frame_end = 250; scene.frame_set(1)
scene.render.engine = 'BLENDER_EEVEE_NEXT'
scene.cycles.sampling_pattern = 'TABULATED_SOBOL'
scene.cycles.use_light_tree = False
scene.view_settings.view_transform = 'Filmic'
bpy.context.view_layer.update()

# ---- added for rendering (the .blend has no active camera and no usable light): camera, sun
cam_auto = bpy.data.cameras.new('AutoCamera')
cam_auto.lens = 50.0
cam_auto.sensor_width = 36.0
cam_auto.clip_end = 1000.0
ob_auto_camera = bpy.data.objects.new('AutoCamera', cam_auto)
scene.collection.objects.link(ob_auto_camera)
ob_auto_camera.location = (8.79391, -10.9793, 7.12902)
ob_auto_camera.rotation_euler = (1.09748, -7.21219e-08, 0.694738)
scene.camera = ob_auto_camera
light_auto_sun = bpy.data.lights.new('AutoSun', 'SUN')
light_auto_sun.energy = 3.0
light_auto_sun.angle = 0.0523599
ob_auto_sun = bpy.data.objects.new('AutoSun', light_auto_sun)
scene.collection.objects.link(ob_auto_sun)
ob_auto_sun.rotation_euler = (0.872665, 0.174533, 0.523599)
bpy.context.view_layer.update()
